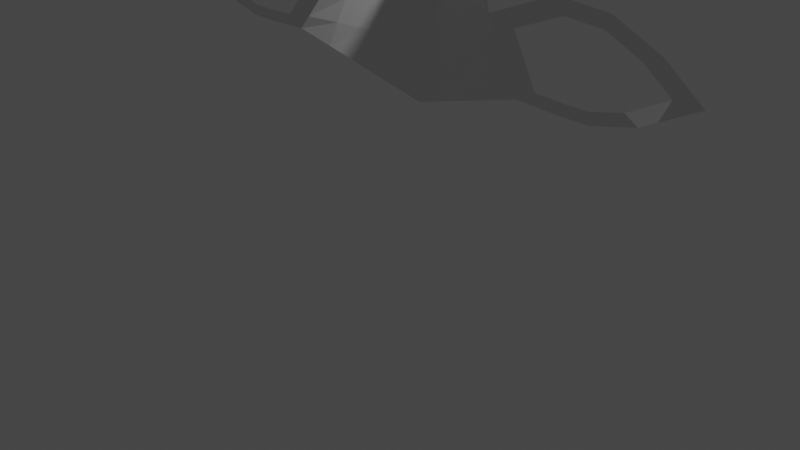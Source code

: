 # Source: Woman1.blend  (saved by Blender 2.90.8; exported with 4.5.12 LTS)
import bpy
from mathutils import Matrix  # noqa: F401  (used for matrix-valued properties, if any)

bpy.ops.wm.read_factory_settings(use_empty=True)
scene = bpy.context.scene
scene.name = 'Scene'

# ---- collections
col_collection = bpy.data.collections.new('Collection'); scene.collection.children.link(col_collection)

# ---- materials (node trees are filled in below, after node groups)
mat_material = bpy.data.materials.new('Material')
mat_material.alpha_threshold = 0.0
mat_material.use_transparent_shadow = False
mat_material.line_color = (0.0, 0.0, 0.0, 1.0)

# ---- material node trees
mat_material.use_nodes = True; mat_material.node_tree.nodes.clear()
_N = mat_material.node_tree.nodes; _L = mat_material.node_tree.links
n0 = _N.new('ShaderNodeOutputMaterial'); n0.name = 'Material Output'; n0.location = (300, 300)
n1 = _N.new('ShaderNodeBsdfPrincipled'); n1.name = 'Principled BSDF'; n1.location = (10, 300)
n1.distribution = 'GGX'
n1.subsurface_method = 'BURLEY'
n1.inputs[2].default_value = 0.4
n1.inputs[3].default_value = 1.45
n1.inputs[27].default_value = (0.0, 0.0, 0.0, 1.0)
n1.inputs[28].default_value = 1.0
_L.new(n1.outputs[0], n0.inputs[0])
n0.is_active_output = True

# ---- world
world_world = bpy.data.worlds.new('World'); scene.world = world_world
world_world.use_nodes = True; world_world.node_tree.nodes.clear()
_N = world_world.node_tree.nodes; _L = world_world.node_tree.links
n0 = _N.new('ShaderNodeOutputWorld'); n0.name = 'World Output'; n0.location = (300, 300)
n1 = _N.new('ShaderNodeBackground'); n1.name = 'Background'; n1.location = (10, 300)
n1.inputs[0].default_value = (0.05088, 0.05088, 0.05088, 1.0)
_L.new(n1.outputs[0], n0.inputs[0])
n0.is_active_output = True
world_world.color = (0.05088, 0.05088, 0.05088)
world_world.use_sun_shadow = False
world_world.sun_shadow_jitter_overblur = 0.0

# ---- cameras
cam_camera = bpy.data.cameras.new('Camera')
cam_camera.clip_end = 100.0
cam_camera.ortho_scale = 7.314

# ---- lights
light_light = bpy.data.lights.new('Light', 'POINT')
light_light.transmission_factor = 0.0
light_light.energy = 1000.0
light_light.shadow_soft_size = 0.1
light_light.shadow_maximum_resolution = 0.006
light_light.use_absolute_resolution = True

# ---- meshes
me_cube = bpy.data.meshes.new('Cube')
me_cube.from_pydata([(0.0, 2.598, 6.016), (2.682, 2.865, 5.644), (4.27, 3.459, 4.586), (5.056, 3.828, 3.175), (5.115, 3.885, 1.921), (5.076, 3.674, 0.5879), (4.938, 3.274, -0.294), (4.468, 2.756, -1.45), (3.841, 2.238, -2.606), (3.057, 1.579, -3.684), (2.136, 1.179, -4.135), (1.47, 0.6824, -4.488), (0.5879, 6.346e-07, -4.723), (0.0, 6.398e-07, -4.762), (1.019, 0.107, 2.312), (1.823, -3.555e-07, 2.646), (2.391, -3.502e-07, 2.606), (2.9, -3.186e-07, 2.371), (3.233, 0.1062, 2.018), (2.724, -2.37e-07, 1.764), (2.254, -2.212e-07, 1.646), (1.921, -2.212e-07, 1.646), (1.47, -2.238e-07, 1.666), (0.0, 2.149e-07, -1.599), (0.729, 2.37e-07, -1.764), (1.223, 2.717e-07, -2.022), (1.293, 2.97e-07, -2.211), (0.8466, 3.191e-07, -2.375), (0.4468, 3.349e-07, -2.493), (0.0, 3.412e-07, -2.54), (0.0, 0.2444, -0.6461), (0.0, -0.8047, -0.4185), (0.0, 0.2702, 1.185), (0.0, 0.835, 3.704), (0.0, 1.311, 4.762), (0.0, 2.058, 5.585), (1.336, 0.08449, 2.248), (1.922, 0.006392, 2.492), (2.337, 0.006392, 2.463), (2.709, 0.006392, 2.291), (2.953, 0.08391, 2.034), (2.581, 0.006392, 1.848), (2.237, 0.006392, 1.762), (1.994, 0.006392, 1.762), (1.665, 0.006392, 1.776), (0.5095, 0.471, 3.008), (0.7349, 0.1351, 1.425), (0.0, 0.5085, 2.248), (1.272, 0.047, 1.95), (0.6326, 0.2875, 2.144), (0.2548, 0.653, 3.356), (0.3674, 0.2026, 1.305), (0.3163, 0.398, 2.196), (0.7643, 0.289, 2.66), (1.102, 0.06755, 1.546), (0.9522, 0.1672, 2.047), (1.371, 0.0235, 1.808), (0.0, 0.3894, 1.717), (0.6838, 0.2113, 1.784), (0.3419, 0.3003, 1.75), (1.027, 0.1174, 1.796), (0.0, 0.668, 2.959), (1.148, 0.07629, 2.127), (0.5725, 0.3771, 2.566), (0.2863, 0.5225, 2.762), (0.8604, 0.2267, 2.346), (5.095, 3.779, 1.254), (1.341, 2.731, 5.83), (0.6705, 2.665, 5.923), (2.011, 2.798, 5.737), (0.3352, 2.631, 5.97), (1.006, 2.698, 5.877), (1.676, 2.765, 5.784), (2.347, 2.831, 5.69), (5.105, 3.832, 1.587)], [(73, 1), (1, 2), (2, 3), (3, 4), (66, 5), (5, 6), (6, 7), (7, 8), (8, 9), (9, 10), (10, 11), (11, 12), (12, 13), (23, 24), (24, 25), (25, 26), (26, 27), (27, 28), (28, 29), (13, 29), (30, 23), (31, 30), (32, 31), (34, 33), (35, 34), (0, 35), (74, 66), (71, 67), (70, 68), (72, 69), (0, 70), (68, 71), (67, 72), (69, 73), (4, 74)], [(17, 18, 40, 39), (14, 15, 37, 36), (21, 22, 44, 43), (18, 19, 41, 40), (15, 16, 38, 37), (14, 62, 48, 56, 22, 44, 36), (19, 20, 42, 41), (16, 17, 39, 38), (20, 21, 43, 42), (59, 52, 47, 57), (60, 55, 49, 58), (61, 64, 50, 33), (65, 62, 14, 53), (64, 63, 45, 50), (58, 49, 52, 59), (63, 65, 53, 45), (56, 48, 55, 60), (22, 56, 60, 54), (46, 58, 59, 51), (54, 60, 58, 46), (51, 59, 57, 32), (49, 55, 65, 63), (52, 49, 63, 64), (55, 48, 62, 65), (47, 52, 64, 61)])
_uv = me_cube.uv_layers.new(name='UVMap')
_uv.uv.foreach_set('vector', [0.0, 0.0, 0.0, 0.0, 0.0, 0.0, 0.0, 0.0, 0.0, 0.0, 0.0, 0.0, 0.0, 0.0, 0.0, 0.0, 0.0, 0.0, 0.0, 0.0, 0.0, 0.0, 0.0, 0.0, 0.0, 0.0, 0.0, 0.0, 0.0, 0.0, 0.0, 0.0, 0.0, 0.0, 0.0, 0.0, 0.0, 0.0, 0.0, 0.0, 0.0, 0.0, 0.0, 0.0, 0.0, 0.0, 0.0, 0.0, 0.0, 0.0, 0.0, 0.0, 0.0, 0.0, 0.0, 0.0, 0.0, 0.0, 0.0, 0.0, 0.0, 0.0, 0.0, 0.0, 0.0, 0.0, 0.0, 0.0, 0.0, 0.0, 0.0, 0.0, 0.0, 0.0, 0.0, 0.0, 0.0, 0.0, 0.0, 0.0, 0.0, 0.0, 0.0, 0.0, 0.0, 0.0, 0.0, 0.0, 0.0, 0.0, 0.0, 0.0, 0.0, 0.0, 0.0, 0.0, 0.0, 0.0, 0.0, 0.0, 0.0, 0.0, 0.0, 0.0, 0.0, 0.0, 0.0, 0.0, 0.0, 0.0, 0.0, 0.0, 0.0, 0.0, 0.0, 0.0, 0.0, 0.0, 0.0, 0.0, 0.0, 0.0, 0.0, 0.0, 0.0, 0.0, 0.0, 0.0, 0.0, 0.0, 0.0, 0.0, 0.0, 0.0, 0.0, 0.0, 0.0, 0.0, 0.0, 0.0, 0.0, 0.0, 0.0, 0.0, 0.0, 0.0, 0.0, 0.0, 0.0, 0.0, 0.0, 0.0, 0.0, 0.0, 0.0, 0.0, 0.0, 0.0, 0.0, 0.0, 0.0, 0.0, 0.0, 0.0, 0.0, 0.0, 0.0, 0.0, 0.0, 0.0, 0.0, 0.0, 0.0, 0.0, 0.0, 0.0, 0.0, 0.0, 0.0, 0.0, 0.0, 0.0, 0.0, 0.0, 0.0, 0.0, 0.0, 0.0, 0.0, 0.0, 0.0, 0.0, 0.0, 0.0, 0.0, 0.0, 0.0, 0.0, 0.0, 0.0, 0.0, 0.0, 0.0, 0.0, 0.0, 0.0])
me_cube.materials.append(mat_material)
me_cube.use_remesh_preserve_volume = False
me_cube.use_remesh_preserve_attributes = False
me_cube.use_mirror_vertex_groups = False
me_cube.update()

# ---- objects
ob_cube = bpy.data.objects.new('Cube', me_cube)
ob_light = bpy.data.objects.new('Light', light_light)
ob_camera = bpy.data.objects.new('Camera', cam_camera)

# ---- transforms, parenting, visibility, modifiers, constraints
ob_cube.location = (0.0, 0.0, 0.0)
ob_cube.lock_rotations_4d = False
ob_cube.empty_display_type = 'ARROWS'
ob_cube.lineart.crease_threshold = 0.0
_m = ob_cube.modifiers.new('Mirror', 'MIRROR')
_m.use_clip = True
ob_light.location = (4.076, 1.005, 5.904)
ob_light.rotation_euler = (0.6503, 0.05522, 1.866)
ob_light.lock_rotations_4d = False
ob_light.empty_display_type = 'ARROWS'
ob_light.color = (0.0, 0.0, 0.0, 0.0)
ob_light.lineart.crease_threshold = 0.0
ob_camera.location = (7.359, -6.926, 4.958)
ob_camera.rotation_euler = (1.109, 0.0, 0.8149)
ob_camera.lock_rotations_4d = False
ob_camera.empty_display_type = 'ARROWS'
ob_camera.color = (0.0, 0.0, 0.0, 0.0)
ob_camera.display_type = 'WIRE'
ob_camera.lineart.crease_threshold = 0.0

# ---- collection membership
col_collection.objects.link(ob_cube)
col_collection.objects.link(ob_light)
col_collection.objects.link(ob_camera)

# ---- scene / render settings (as saved in the file)
scene.camera = ob_camera
scene.frame_start = 1; scene.frame_end = 250; scene.frame_set(1)
scene.render.engine = 'BLENDER_EEVEE_NEXT'
scene.cycles.use_denoising = False
scene.cycles.samples = 128
scene.cycles.sampling_pattern = 'TABULATED_SOBOL'
scene.cycles.use_adaptive_sampling = False
scene.cycles.use_light_tree = False
scene.view_settings.view_transform = 'Filmic'
bpy.context.view_layer.update()
